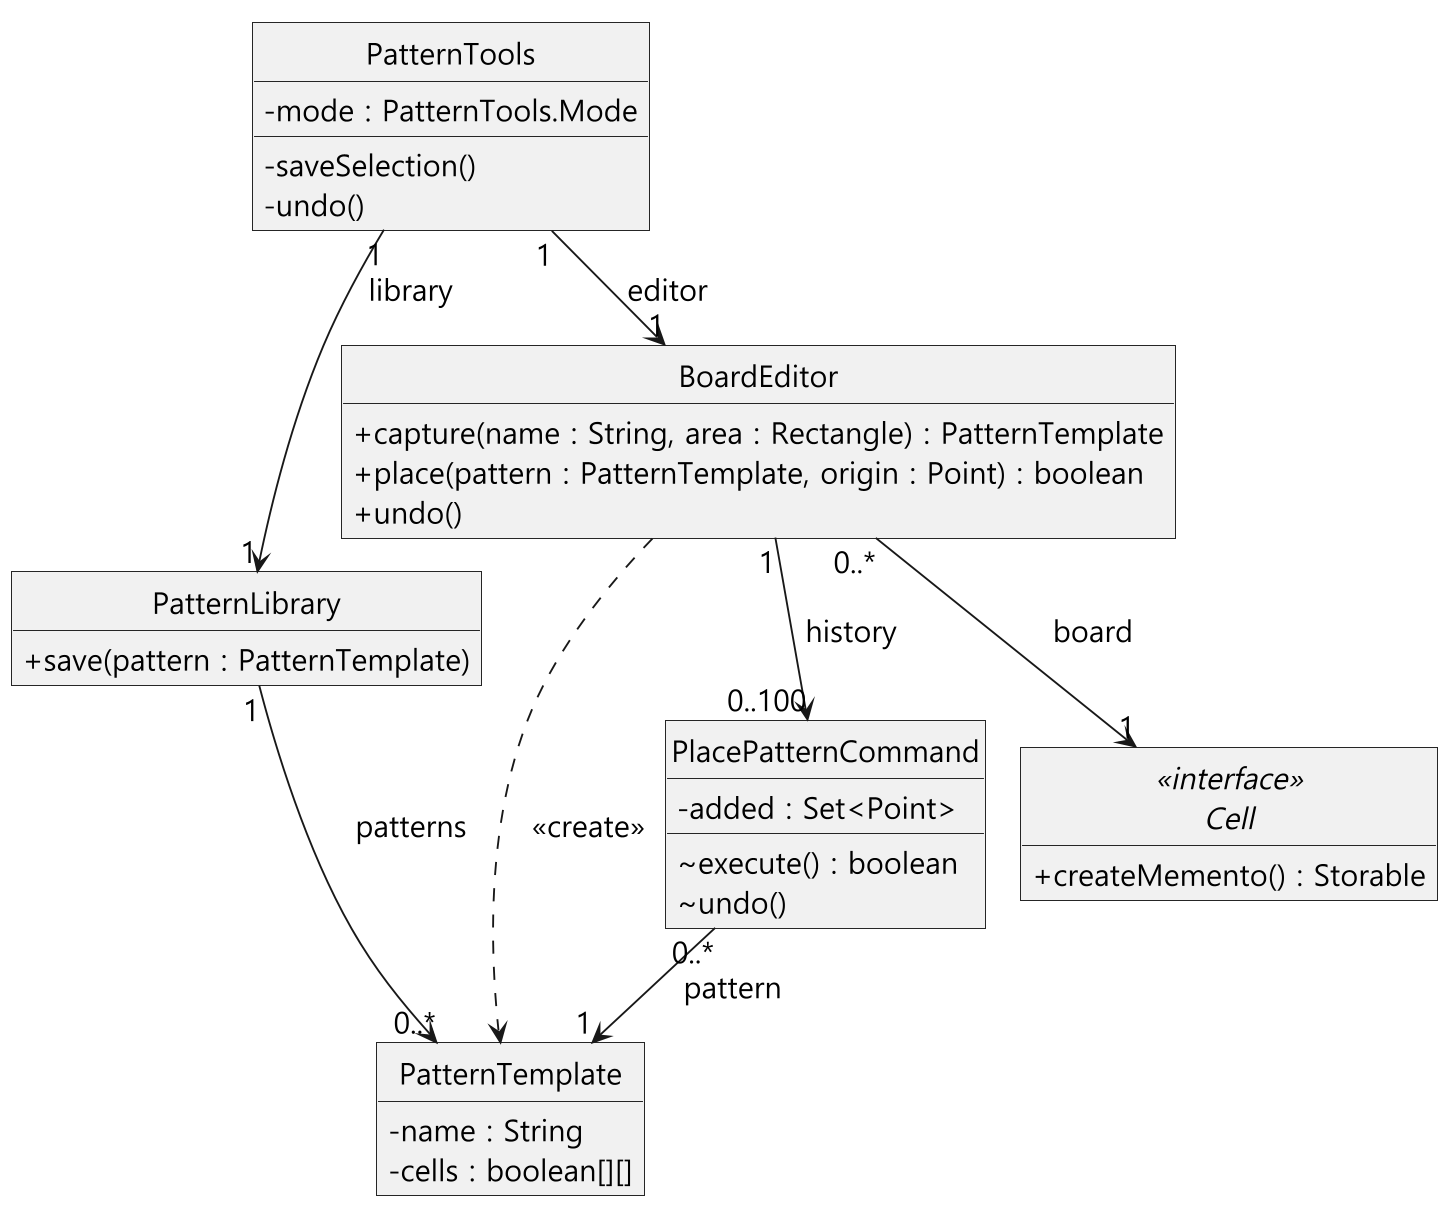

The diagram above was rendered by PlantUML. Its source (embedded in the PNG):
@startuml
!include ../theme.puml
hide empty members
class PatternTools {
  -mode : PatternTools.Mode
  -saveSelection()
  -undo()
}
class PatternLibrary {
  +save(pattern : PatternTemplate)
}
class BoardEditor {
  +capture(name : String, area : Rectangle) : PatternTemplate
  +place(pattern : PatternTemplate, origin : Point) : boolean
  +undo()
}
class PatternTemplate {
  -name : String
  -cells : boolean[][]
}
class PlacePatternCommand {
  -added : Set<Point>
  ~execute() : boolean
  ~undo()
}
interface Cell <<interface>> {
  +createMemento() : Storable
}
PatternTools "1" --> "1" BoardEditor : editor
PatternTools "1" --> "1" PatternLibrary : library
PatternLibrary "1" --> "0..*" PatternTemplate : patterns
BoardEditor "0..*" --> "1" Cell : board
BoardEditor ..> PatternTemplate : <<create>>
BoardEditor "1" --> "0..100" PlacePatternCommand : history
PlacePatternCommand "0..*" --> "1" PatternTemplate : pattern
@enduml